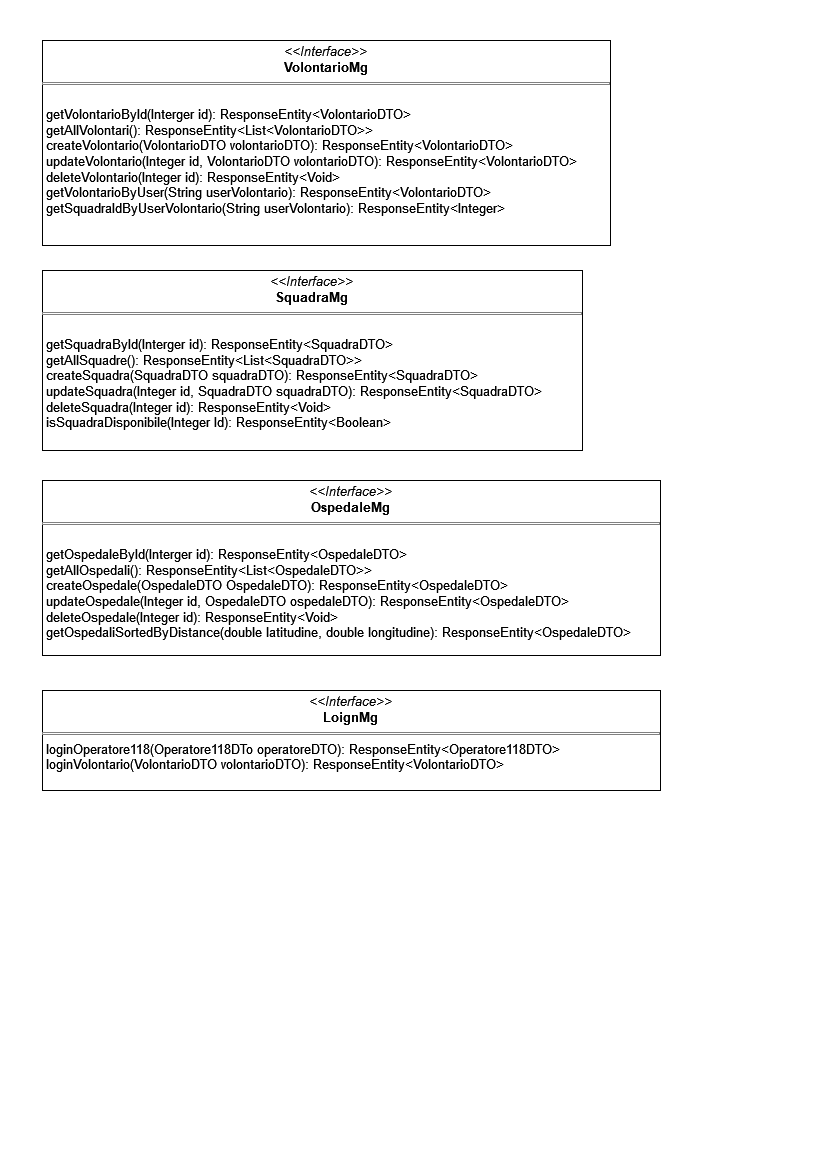

The diagram above was exported from draw.io. Its source (the exported page's mxGraphModel, read from the mxfile embedded in the PNG):
<mxGraphModel dx="1436" dy="895" grid="1" gridSize="10" guides="1" tooltips="1" connect="1" arrows="1" fold="1" page="1" pageScale="1" pageWidth="827" pageHeight="1169" math="0" shadow="0">
  <root>
    <mxCell id="WIyWlLk6GJQsqaUBKTNV-0" />
    <mxCell id="WIyWlLk6GJQsqaUBKTNV-1" parent="WIyWlLk6GJQsqaUBKTNV-0" />
    <mxCell id="YlNXogwaohBHcSjiJK1X-15" value="&lt;p style=&quot;margin: 4px 0px 0px; text-align: center; font-size: 13px;&quot;&gt;&lt;font style=&quot;font-size: 13px;&quot;&gt;&lt;i&gt;&amp;lt;&amp;lt;Interface&amp;gt;&amp;gt;&lt;/i&gt;&lt;br&gt;&lt;b&gt;VolontarioMg&lt;/b&gt;&lt;br&gt;&lt;/font&gt;&lt;/p&gt;&lt;hr size=&quot;1&quot; style=&quot;border-style: solid; font-size: 13px;&quot;&gt;&lt;font style=&quot;font-size: 13px;&quot;&gt;&lt;br&gt;&lt;/font&gt;&lt;p style=&quot;margin: 0px 0px 0px 4px; font-size: 13px;&quot;&gt;&lt;font style=&quot;font-size: 13px;&quot;&gt;getVolontarioById(Interger id): ResponseEntity&amp;lt;VolontarioDTO&amp;gt;&lt;/font&gt;&lt;/p&gt;&lt;p style=&quot;margin: 0px 0px 0px 4px; font-size: 13px;&quot;&gt;&lt;font style=&quot;font-size: 13px;&quot;&gt;getAllVolontari(): ResponseEntity&amp;lt;List&amp;lt;VolontarioDTO&amp;gt;&amp;gt;&lt;/font&gt;&lt;/p&gt;&lt;p style=&quot;margin: 0px 0px 0px 4px; font-size: 13px;&quot;&gt;&lt;font style=&quot;font-size: 13px;&quot;&gt;createVolontario(VolontarioDTO volontarioDTO): ResponseEntity&amp;lt;VolontarioDTO&amp;gt;&lt;/font&gt;&lt;/p&gt;&lt;p style=&quot;margin: 0px 0px 0px 4px; font-size: 13px;&quot;&gt;&lt;font style=&quot;font-size: 13px;&quot;&gt;updateVolontario(Integer id, VolontarioDTO volontarioDTO): ResponseEntity&amp;lt;VolontarioDTO&amp;gt;&lt;/font&gt;&lt;/p&gt;&lt;p style=&quot;margin: 0px 0px 0px 4px; font-size: 13px;&quot;&gt;&lt;font style=&quot;font-size: 13px;&quot;&gt;deleteVolontario(Integer id): ResponseEntity&amp;lt;Void&amp;gt;&lt;/font&gt;&lt;/p&gt;&lt;p style=&quot;margin: 0px 0px 0px 4px; font-size: 13px;&quot;&gt;&lt;font style=&quot;font-size: 13px;&quot;&gt;getVolontarioByUser(String userVolontario): ResponseEntity&amp;lt;VolontarioDTO&amp;gt;&lt;/font&gt;&lt;/p&gt;&lt;p style=&quot;margin: 0px 0px 0px 4px; font-size: 13px;&quot;&gt;&lt;font style=&quot;font-size: 13px;&quot;&gt;getSquadraIdByUserVolontario(String userVolontario): ResponseEntity&amp;lt;Integer&amp;gt;&lt;/font&gt;&lt;/p&gt;&lt;p style=&quot;margin: 0px 0px 0px 4px; font-size: 13px;&quot;&gt;&lt;/p&gt;&lt;p style=&quot;margin: 0px 0px 0px 4px; font-size: 13px;&quot;&gt;&lt;/p&gt;&lt;p style=&quot;margin: 0px 0px 0px 4px; font-size: 13px;&quot;&gt;&lt;font style=&quot;font-size: 13px;&quot;&gt;&lt;br&gt;&lt;br&gt;&lt;/font&gt;&lt;/p&gt;&lt;p style=&quot;margin:0px;margin-left:4px;&quot;&gt;&lt;/p&gt;" style="verticalAlign=top;align=left;overflow=fill;html=1;whiteSpace=wrap;" parent="WIyWlLk6GJQsqaUBKTNV-1" vertex="1">
      <mxGeometry x="42" y="40" width="568" height="205" as="geometry" />
    </mxCell>
    <mxCell id="YlNXogwaohBHcSjiJK1X-16" value="&lt;p style=&quot;margin: 4px 0px 0px; text-align: center; font-size: 13px;&quot;&gt;&lt;font style=&quot;font-size: 13px;&quot;&gt;&lt;i&gt;&amp;lt;&amp;lt;Interface&amp;gt;&amp;gt;&lt;/i&gt;&lt;br&gt;&lt;b&gt;SquadraMg&lt;/b&gt;&lt;br&gt;&lt;/font&gt;&lt;/p&gt;&lt;hr size=&quot;1&quot; style=&quot;border-style: solid; font-size: 13px;&quot;&gt;&lt;font style=&quot;font-size: 13px;&quot;&gt;&lt;br&gt;&lt;/font&gt;&lt;p style=&quot;margin: 0px 0px 0px 4px; font-size: 13px;&quot;&gt;&lt;font style=&quot;font-size: 13px;&quot;&gt;getSquadraById(Interger id): ResponseEntity&amp;lt;SquadraDTO&amp;gt;&lt;/font&gt;&lt;/p&gt;&lt;p style=&quot;margin: 0px 0px 0px 4px; font-size: 13px;&quot;&gt;&lt;font style=&quot;font-size: 13px;&quot;&gt;getAllSquadre(): ResponseEntity&amp;lt;List&amp;lt;SquadraDTO&amp;gt;&amp;gt;&lt;/font&gt;&lt;/p&gt;&lt;p style=&quot;margin: 0px 0px 0px 4px; font-size: 13px;&quot;&gt;&lt;font style=&quot;font-size: 13px;&quot;&gt;createSquadra(SquadraDTO squadraDTO): ResponseEntity&amp;lt;SquadraDTO&amp;gt;&lt;/font&gt;&lt;/p&gt;&lt;p style=&quot;margin: 0px 0px 0px 4px; font-size: 13px;&quot;&gt;&lt;font style=&quot;font-size: 13px;&quot;&gt;updateSquadra(Integer id, SquadraDTO squadraDTO): ResponseEntity&amp;lt;SquadraDTO&amp;gt;&lt;/font&gt;&lt;/p&gt;&lt;p style=&quot;margin: 0px 0px 0px 4px; font-size: 13px;&quot;&gt;&lt;font style=&quot;font-size: 13px;&quot;&gt;deleteSquadra(Integer id): ResponseEntity&amp;lt;Void&amp;gt;&lt;/font&gt;&lt;/p&gt;&lt;p style=&quot;margin: 0px 0px 0px 4px; font-size: 13px;&quot;&gt;&lt;font style=&quot;font-size: 13px;&quot;&gt;isSquadraDisponibile(Integer Id): ResponseEntity&amp;lt;Boolean&amp;gt;&lt;br&gt;&lt;br&gt;&lt;/font&gt;&lt;/p&gt;&lt;p style=&quot;margin:0px;margin-left:4px;&quot;&gt;&lt;/p&gt;" style="verticalAlign=top;align=left;overflow=fill;html=1;whiteSpace=wrap;" parent="WIyWlLk6GJQsqaUBKTNV-1" vertex="1">
      <mxGeometry x="42" y="270" width="540" height="180" as="geometry" />
    </mxCell>
    <mxCell id="YlNXogwaohBHcSjiJK1X-20" value="&lt;p style=&quot;margin: 4px 0px 0px; text-align: center; font-size: 13px;&quot;&gt;&lt;font style=&quot;font-size: 13px;&quot;&gt;&lt;i&gt;&amp;lt;&amp;lt;Interface&amp;gt;&amp;gt;&lt;/i&gt;&lt;br&gt;&lt;b&gt;OspedaleMg&lt;/b&gt;&lt;br&gt;&lt;/font&gt;&lt;/p&gt;&lt;hr size=&quot;1&quot; style=&quot;border-style: solid; font-size: 13px;&quot;&gt;&lt;font style=&quot;font-size: 13px;&quot;&gt;&lt;br&gt;&lt;/font&gt;&lt;p style=&quot;margin: 0px 0px 0px 4px; font-size: 13px;&quot;&gt;&lt;font style=&quot;font-size: 13px;&quot;&gt;getOspedaleById(Interger id): ResponseEntity&amp;lt;OspedaleDTO&amp;gt;&lt;/font&gt;&lt;/p&gt;&lt;p style=&quot;margin: 0px 0px 0px 4px; font-size: 13px;&quot;&gt;&lt;font style=&quot;font-size: 13px;&quot;&gt;getAllOspedali(): ResponseEntity&amp;lt;List&amp;lt;OspedaleDTO&amp;gt;&amp;gt;&lt;/font&gt;&lt;/p&gt;&lt;p style=&quot;margin: 0px 0px 0px 4px; font-size: 13px;&quot;&gt;&lt;font style=&quot;font-size: 13px;&quot;&gt;createOspedale(OspedaleDTO OspedaleDTO): ResponseEntity&amp;lt;OspedaleDTO&amp;gt;&lt;/font&gt;&lt;/p&gt;&lt;p style=&quot;margin: 0px 0px 0px 4px; font-size: 13px;&quot;&gt;&lt;font style=&quot;font-size: 13px;&quot;&gt;updateOspedale(Integer id, OspedaleDTO ospedaleDTO): ResponseEntity&amp;lt;OspedaleDTO&amp;gt;&lt;/font&gt;&lt;/p&gt;&lt;p style=&quot;margin: 0px 0px 0px 4px; font-size: 13px;&quot;&gt;&lt;font style=&quot;font-size: 13px;&quot;&gt;deleteOspedale(Integer id): ResponseEntity&amp;lt;Void&amp;gt;&lt;/font&gt;&lt;/p&gt;&lt;p style=&quot;margin: 0px 0px 0px 4px; font-size: 13px;&quot;&gt;&lt;font style=&quot;font-size: 13px;&quot;&gt;getOspedaliSortedByDistance(double latitudine, double longitudine): ResponseEntity&amp;lt;OspedaleDTO&amp;gt;&lt;/font&gt;&lt;/p&gt;&lt;p style=&quot;margin: 0px 0px 0px 4px; font-size: 13px;&quot;&gt;&lt;font style=&quot;font-size: 13px;&quot;&gt;&lt;br&gt;&lt;br&gt;&lt;/font&gt;&lt;/p&gt;&lt;p style=&quot;margin:0px;margin-left:4px;&quot;&gt;&lt;/p&gt;" style="verticalAlign=top;align=left;overflow=fill;html=1;whiteSpace=wrap;" parent="WIyWlLk6GJQsqaUBKTNV-1" vertex="1">
      <mxGeometry x="42" y="480" width="618" height="175" as="geometry" />
    </mxCell>
    <mxCell id="UM1X52o4r_X7G3bdkcZ0-2" value="&lt;p style=&quot;margin: 4px 0px 0px; text-align: center; font-size: 13px;&quot;&gt;&lt;font style=&quot;font-size: 13px;&quot;&gt;&lt;i&gt;&amp;lt;&amp;lt;Interface&amp;gt;&amp;gt;&lt;/i&gt;&lt;br&gt;&lt;b&gt;LoignMg&lt;/b&gt;&lt;br&gt;&lt;/font&gt;&lt;/p&gt;&lt;hr size=&quot;1&quot; style=&quot;border-style: solid; font-size: 13px;&quot;&gt;&lt;div&gt;&lt;font style=&quot;font-size: 13px;&quot;&gt;&amp;nbsp;loginOperatore118(Operatore118DTo operatoreDTO): ResponseEntity&amp;lt;Operatore118DTO&amp;gt;&lt;br&gt;&lt;/font&gt;&lt;/div&gt;&lt;div&gt;&lt;font style=&quot;font-size: 13px;&quot;&gt;&amp;nbsp;loginVolontario(VolontarioDTO volontarioDTO): ResponseEntity&amp;lt;VolontarioDTO&amp;gt;&lt;br&gt;&lt;/font&gt;&lt;/div&gt;&lt;br&gt;&lt;p style=&quot;margin: 0px 0px 0px 4px; font-size: 13px;&quot;&gt;&lt;font style=&quot;font-size: 13px;&quot;&gt;&lt;br&gt;&lt;br&gt;&lt;/font&gt;&lt;/p&gt;&lt;p style=&quot;margin:0px;margin-left:4px;&quot;&gt;&lt;/p&gt;" style="verticalAlign=top;align=left;overflow=fill;html=1;whiteSpace=wrap;" vertex="1" parent="WIyWlLk6GJQsqaUBKTNV-1">
      <mxGeometry x="42" y="690" width="618" height="100" as="geometry" />
    </mxCell>
  </root>
</mxGraphModel>